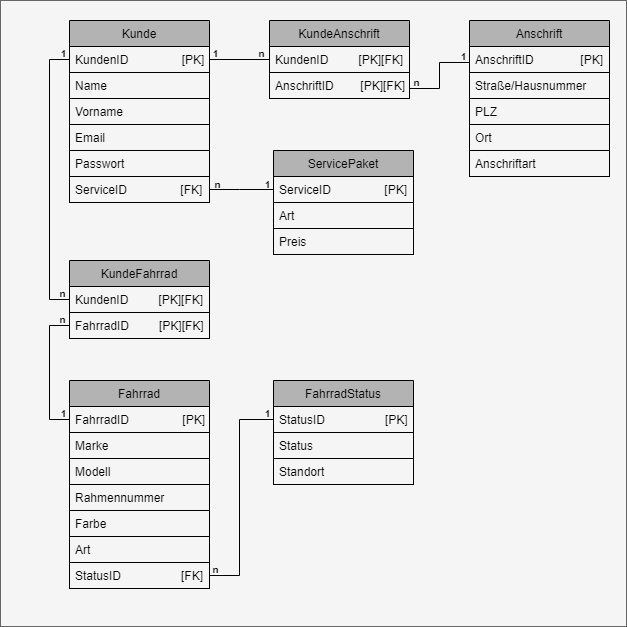

The diagram above was exported from draw.io. Its source (the exported page's mxGraphModel, read from the mxfile embedded in the PNG):
<mxGraphModel dx="460" dy="727" grid="1" gridSize="10" guides="1" tooltips="1" connect="1" arrows="1" fold="1" page="1" pageScale="1" pageWidth="827" pageHeight="1169" math="0" shadow="0">
  <root>
    <mxCell id="0" />
    <mxCell id="1" parent="0" />
    <mxCell id="44" value="" style="whiteSpace=wrap;html=1;aspect=fixed;rounded=0;startSize=26;strokeColor=#666666;fillColor=#f5f5f5;fontColor=#000000;" parent="1" vertex="1">
      <mxGeometry x="1" y="60" width="626" height="626" as="geometry" />
    </mxCell>
    <mxCell id="3" value="Kunde" style="swimlane;fontStyle=0;childLayout=stackLayout;horizontal=1;startSize=26;horizontalStack=0;resizeParent=1;resizeParentMax=0;resizeLast=0;collapsible=1;marginBottom=0;rounded=0;arcSize=15;strokeColor=#000000;fontColor=#000000;labelBackgroundColor=none;fillColor=#B3B3B3;" parent="1" vertex="1">
      <mxGeometry x="70" y="80" width="140" height="156" as="geometry">
        <mxRectangle x="330" y="350" width="70" height="26" as="alternateBounds" />
      </mxGeometry>
    </mxCell>
    <mxCell id="4" value="KundenID                [PK]" style="text;align=left;verticalAlign=top;spacingLeft=4;spacingRight=4;overflow=hidden;rotatable=0;points=[[0,0.5],[1,0.5]];portConstraint=eastwest;strokeColor=#000000;fontColor=#000000;" parent="3" vertex="1">
      <mxGeometry y="26" width="140" height="26" as="geometry" />
    </mxCell>
    <mxCell id="5" value="Name" style="text;align=left;verticalAlign=top;spacingLeft=4;spacingRight=4;overflow=hidden;rotatable=0;points=[[0,0.5],[1,0.5]];portConstraint=eastwest;strokeColor=#000000;fontColor=#000000;" parent="3" vertex="1">
      <mxGeometry y="52" width="140" height="26" as="geometry" />
    </mxCell>
    <mxCell id="6" value="Vorname" style="text;align=left;verticalAlign=top;spacingLeft=4;spacingRight=4;overflow=hidden;rotatable=0;points=[[0,0.5],[1,0.5]];portConstraint=eastwest;strokeColor=#000000;fontColor=#000000;" parent="3" vertex="1">
      <mxGeometry y="78" width="140" height="26" as="geometry" />
    </mxCell>
    <mxCell id="7" value="Email" style="text;align=left;verticalAlign=top;spacingLeft=4;spacingRight=4;overflow=hidden;rotatable=0;points=[[0,0.5],[1,0.5]];portConstraint=eastwest;strokeColor=#000000;fontColor=#000000;" parent="3" vertex="1">
      <mxGeometry y="104" width="140" height="26" as="geometry" />
    </mxCell>
    <mxCell id="9" value="Passwort" style="text;align=left;verticalAlign=top;spacingLeft=4;spacingRight=4;overflow=hidden;rotatable=0;points=[[0,0.5],[1,0.5]];portConstraint=eastwest;strokeColor=#000000;fontColor=#000000;" parent="3" vertex="1">
      <mxGeometry y="130" width="140" height="26" as="geometry" />
    </mxCell>
    <mxCell id="10" value="ServicePaket" style="swimlane;fontStyle=0;childLayout=stackLayout;horizontal=1;startSize=26;horizontalStack=0;resizeParent=1;resizeParentMax=0;resizeLast=0;collapsible=1;marginBottom=0;rounded=0;strokeColor=#000000;fontColor=#000000;fillColor=#B3B3B3;" parent="1" vertex="1">
      <mxGeometry x="274" y="210" width="140" height="104" as="geometry" />
    </mxCell>
    <mxCell id="11" value="ServiceID                [PK]" style="text;align=left;verticalAlign=top;spacingLeft=4;spacingRight=4;overflow=hidden;rotatable=0;points=[[0,0.5],[1,0.5]];portConstraint=eastwest;rounded=0;startSize=26;strokeColor=#000000;fontColor=#000000;" parent="10" vertex="1">
      <mxGeometry y="26" width="140" height="26" as="geometry" />
    </mxCell>
    <mxCell id="12" value="Art" style="text;align=left;verticalAlign=top;spacingLeft=4;spacingRight=4;overflow=hidden;rotatable=0;points=[[0,0.5],[1,0.5]];portConstraint=eastwest;rounded=0;startSize=26;strokeColor=#000000;fontColor=#000000;" parent="10" vertex="1">
      <mxGeometry y="52" width="140" height="26" as="geometry" />
    </mxCell>
    <mxCell id="13" value="Preis" style="text;align=left;verticalAlign=top;spacingLeft=4;spacingRight=4;overflow=hidden;rotatable=0;points=[[0,0.5],[1,0.5]];portConstraint=eastwest;rounded=0;startSize=26;strokeColor=#000000;fontColor=#000000;" parent="10" vertex="1">
      <mxGeometry y="78" width="140" height="26" as="geometry" />
    </mxCell>
    <mxCell id="15" value="Anschrift" style="swimlane;fontStyle=0;childLayout=stackLayout;horizontal=1;startSize=26;horizontalStack=0;resizeParent=1;resizeParentMax=0;resizeLast=0;collapsible=1;marginBottom=0;rounded=0;strokeColor=#000000;fontColor=#000000;fillColor=#B3B3B3;" parent="1" vertex="1">
      <mxGeometry x="470" y="80" width="140" height="156" as="geometry" />
    </mxCell>
    <mxCell id="16" value="AnschriftID              [PK]" style="text;align=left;verticalAlign=top;spacingLeft=4;spacingRight=4;overflow=hidden;rotatable=0;points=[[0,0.5],[1,0.5]];portConstraint=eastwest;rounded=0;startSize=26;strokeColor=#000000;fontColor=#000000;" parent="15" vertex="1">
      <mxGeometry y="26" width="140" height="26" as="geometry" />
    </mxCell>
    <mxCell id="17" value="Straße/Hausnummer" style="text;align=left;verticalAlign=top;spacingLeft=4;spacingRight=4;overflow=hidden;rotatable=0;points=[[0,0.5],[1,0.5]];portConstraint=eastwest;rounded=0;startSize=26;strokeColor=#000000;fontColor=#000000;" parent="15" vertex="1">
      <mxGeometry y="52" width="140" height="26" as="geometry" />
    </mxCell>
    <mxCell id="18" value="PLZ" style="text;align=left;verticalAlign=top;spacingLeft=4;spacingRight=4;overflow=hidden;rotatable=0;points=[[0,0.5],[1,0.5]];portConstraint=eastwest;rounded=0;startSize=26;strokeColor=#000000;fontColor=#000000;" parent="15" vertex="1">
      <mxGeometry y="78" width="140" height="26" as="geometry" />
    </mxCell>
    <mxCell id="19" value="Ort" style="text;align=left;verticalAlign=top;spacingLeft=4;spacingRight=4;overflow=hidden;rotatable=0;points=[[0,0.5],[1,0.5]];portConstraint=eastwest;rounded=0;startSize=26;strokeColor=#000000;fontColor=#000000;" parent="15" vertex="1">
      <mxGeometry y="104" width="140" height="26" as="geometry" />
    </mxCell>
    <mxCell id="20" value="Anschriftart" style="text;align=left;verticalAlign=top;spacingLeft=4;spacingRight=4;overflow=hidden;rotatable=0;points=[[0,0.5],[1,0.5]];portConstraint=eastwest;rounded=0;startSize=26;strokeColor=#000000;fontColor=#000000;" parent="15" vertex="1">
      <mxGeometry y="130" width="140" height="26" as="geometry" />
    </mxCell>
    <mxCell id="21" value="Fahrrad" style="swimlane;fontStyle=0;childLayout=stackLayout;horizontal=1;startSize=26;horizontalStack=0;resizeParent=1;resizeParentMax=0;resizeLast=0;collapsible=1;marginBottom=0;rounded=0;strokeColor=#000000;fontColor=#000000;fillColor=#B3B3B3;" parent="1" vertex="1">
      <mxGeometry x="70" y="440" width="140" height="208" as="geometry" />
    </mxCell>
    <mxCell id="22" value="FahrradID                [PK]" style="text;align=left;verticalAlign=top;spacingLeft=4;spacingRight=4;overflow=hidden;rotatable=0;points=[[0,0.5],[1,0.5]];portConstraint=eastwest;rounded=0;startSize=26;strokeColor=#000000;fontColor=#000000;" parent="21" vertex="1">
      <mxGeometry y="26" width="140" height="26" as="geometry" />
    </mxCell>
    <mxCell id="23" value="Marke" style="text;align=left;verticalAlign=top;spacingLeft=4;spacingRight=4;overflow=hidden;rotatable=0;points=[[0,0.5],[1,0.5]];portConstraint=eastwest;rounded=0;startSize=26;strokeColor=#000000;fontColor=#000000;" parent="21" vertex="1">
      <mxGeometry y="52" width="140" height="26" as="geometry" />
    </mxCell>
    <mxCell id="24" value="Modell" style="text;align=left;verticalAlign=top;spacingLeft=4;spacingRight=4;overflow=hidden;rotatable=0;points=[[0,0.5],[1,0.5]];portConstraint=eastwest;rounded=0;startSize=26;strokeColor=#000000;fontColor=#000000;" parent="21" vertex="1">
      <mxGeometry y="78" width="140" height="26" as="geometry" />
    </mxCell>
    <mxCell id="25" value="Rahmennummer" style="text;align=left;verticalAlign=top;spacingLeft=4;spacingRight=4;overflow=hidden;rotatable=0;points=[[0,0.5],[1,0.5]];portConstraint=eastwest;rounded=0;startSize=26;strokeColor=#000000;fontColor=#000000;" parent="21" vertex="1">
      <mxGeometry y="104" width="140" height="26" as="geometry" />
    </mxCell>
    <mxCell id="26" value="Farbe" style="text;align=left;verticalAlign=top;spacingLeft=4;spacingRight=4;overflow=hidden;rotatable=0;points=[[0,0.5],[1,0.5]];portConstraint=eastwest;rounded=0;startSize=26;strokeColor=#000000;fontColor=#000000;" parent="21" vertex="1">
      <mxGeometry y="130" width="140" height="26" as="geometry" />
    </mxCell>
    <mxCell id="27" value="Art" style="text;align=left;verticalAlign=top;spacingLeft=4;spacingRight=4;overflow=hidden;rotatable=0;points=[[0,0.5],[1,0.5]];portConstraint=eastwest;rounded=0;startSize=26;strokeColor=#000000;fontColor=#000000;" parent="21" vertex="1">
      <mxGeometry y="156" width="140" height="26" as="geometry" />
    </mxCell>
    <mxCell id="28" value="StatusID                  [FK]" style="text;align=left;verticalAlign=top;spacingLeft=4;spacingRight=4;overflow=hidden;rotatable=0;points=[[0,0.5],[1,0.5]];portConstraint=eastwest;rounded=0;startSize=26;strokeColor=#000000;fontColor=#000000;" parent="21" vertex="1">
      <mxGeometry y="182" width="140" height="26" as="geometry" />
    </mxCell>
    <mxCell id="29" value="KundeAnschrift" style="swimlane;fontStyle=0;childLayout=stackLayout;horizontal=1;startSize=26;horizontalStack=0;resizeParent=1;resizeParentMax=0;resizeLast=0;collapsible=1;marginBottom=0;rounded=0;strokeColor=#000000;fontColor=#000000;fillColor=#B3B3B3;" parent="1" vertex="1">
      <mxGeometry x="270" y="80" width="140" height="78" as="geometry" />
    </mxCell>
    <mxCell id="30" value="KundenID         [PK][FK]" style="text;align=left;verticalAlign=top;spacingLeft=4;spacingRight=4;overflow=hidden;rotatable=0;points=[[0,0.5],[1,0.5]];portConstraint=eastwest;rounded=0;startSize=26;strokeColor=#000000;fontColor=#000000;" parent="29" vertex="1">
      <mxGeometry y="26" width="140" height="26" as="geometry" />
    </mxCell>
    <mxCell id="31" value="AnschriftID        [PK][FK]" style="text;align=left;verticalAlign=top;spacingLeft=4;spacingRight=4;overflow=hidden;rotatable=0;points=[[0,0.5],[1,0.5]];portConstraint=eastwest;rounded=0;startSize=26;strokeColor=#000000;fontColor=#000000;" parent="29" vertex="1">
      <mxGeometry y="52" width="140" height="26" as="geometry" />
    </mxCell>
    <mxCell id="35" value="KundeFahrrad" style="swimlane;fontStyle=0;childLayout=stackLayout;horizontal=1;startSize=26;horizontalStack=0;resizeParent=1;resizeParentMax=0;resizeLast=0;collapsible=1;marginBottom=0;rounded=0;strokeColor=#000000;fontColor=#000000;fillColor=#B3B3B3;" parent="1" vertex="1">
      <mxGeometry x="70" y="320" width="140" height="78" as="geometry" />
    </mxCell>
    <mxCell id="36" value="KundenID         [PK][FK]" style="text;align=left;verticalAlign=top;spacingLeft=4;spacingRight=4;overflow=hidden;rotatable=0;points=[[0,0.5],[1,0.5]];portConstraint=eastwest;rounded=0;startSize=26;strokeColor=#000000;fontColor=#000000;" parent="35" vertex="1">
      <mxGeometry y="26" width="140" height="26" as="geometry" />
    </mxCell>
    <mxCell id="38" value="FahrradID         [PK][FK]" style="text;align=left;verticalAlign=top;spacingLeft=4;spacingRight=4;overflow=hidden;rotatable=0;points=[[0,0.5],[1,0.5]];portConstraint=eastwest;rounded=0;startSize=26;strokeColor=#000000;fontColor=#000000;" parent="35" vertex="1">
      <mxGeometry y="52" width="140" height="26" as="geometry" />
    </mxCell>
    <mxCell id="39" value="" style="endArrow=none;html=1;startSize=26;exitX=0;exitY=0.5;exitDx=0;exitDy=0;entryX=0;entryY=0.5;entryDx=0;entryDy=0;rounded=0;strokeColor=#000000;fontColor=#000000;" parent="1" source="4" target="36" edge="1">
      <mxGeometry width="50" height="50" relative="1" as="geometry">
        <mxPoint x="380" y="330" as="sourcePoint" />
        <mxPoint x="430" y="280" as="targetPoint" />
        <Array as="points">
          <mxPoint x="50" y="119" />
          <mxPoint x="50" y="359" />
        </Array>
      </mxGeometry>
    </mxCell>
    <mxCell id="40" value="" style="endArrow=none;html=1;startSize=26;exitX=1;exitY=0.5;exitDx=0;exitDy=0;entryX=0;entryY=0.5;entryDx=0;entryDy=0;rounded=0;strokeColor=#000000;fontColor=#000000;" parent="1" source="4" target="30" edge="1">
      <mxGeometry width="50" height="50" relative="1" as="geometry">
        <mxPoint x="380" y="330" as="sourcePoint" />
        <mxPoint x="430" y="280" as="targetPoint" />
      </mxGeometry>
    </mxCell>
    <mxCell id="41" value="" style="endArrow=none;html=1;startSize=26;exitX=0;exitY=0.5;exitDx=0;exitDy=0;entryX=0;entryY=0.5;entryDx=0;entryDy=0;rounded=0;strokeColor=#000000;fontColor=#000000;" parent="1" source="38" target="22" edge="1">
      <mxGeometry width="50" height="50" relative="1" as="geometry">
        <mxPoint x="220" y="129" as="sourcePoint" />
        <mxPoint x="280" y="129" as="targetPoint" />
        <Array as="points">
          <mxPoint x="50" y="385" />
          <mxPoint x="50" y="479" />
        </Array>
      </mxGeometry>
    </mxCell>
    <mxCell id="42" value="" style="endArrow=none;html=1;rounded=0;startSize=26;entryX=0;entryY=0.5;entryDx=0;entryDy=0;exitX=1;exitY=0.5;exitDx=0;exitDy=0;strokeColor=#000000;fontColor=#000000;" parent="1" edge="1">
      <mxGeometry width="50" height="50" relative="1" as="geometry">
        <mxPoint x="410" y="148" as="sourcePoint" />
        <mxPoint x="470" y="122" as="targetPoint" />
        <Array as="points">
          <mxPoint x="440" y="148" />
          <mxPoint x="440" y="122" />
        </Array>
      </mxGeometry>
    </mxCell>
    <mxCell id="43" value="" style="endArrow=none;html=1;rounded=0;startSize=26;entryX=0;entryY=0.5;entryDx=0;entryDy=0;exitX=1;exitY=0.5;exitDx=0;exitDy=0;strokeColor=#000000;fontColor=#000000;" parent="1" source="8" target="11" edge="1">
      <mxGeometry width="50" height="50" relative="1" as="geometry">
        <mxPoint x="210" y="262" as="sourcePoint" />
        <mxPoint x="270" y="236" as="targetPoint" />
        <Array as="points">
          <mxPoint x="240" y="249" />
        </Array>
      </mxGeometry>
    </mxCell>
    <mxCell id="45" value="FahrradStatus" style="swimlane;fontStyle=0;childLayout=stackLayout;horizontal=1;startSize=26;horizontalStack=0;resizeParent=1;resizeParentMax=0;resizeLast=0;collapsible=1;marginBottom=0;rounded=0;strokeColor=#000000;fontColor=#000000;fillColor=#B3B3B3;" parent="1" vertex="1">
      <mxGeometry x="274" y="440" width="140" height="104" as="geometry" />
    </mxCell>
    <mxCell id="46" value="StatusID                  [PK]" style="text;align=left;verticalAlign=top;spacingLeft=4;spacingRight=4;overflow=hidden;rotatable=0;points=[[0,0.5],[1,0.5]];portConstraint=eastwest;rounded=0;startSize=26;strokeColor=#000000;fontColor=#000000;" parent="45" vertex="1">
      <mxGeometry y="26" width="140" height="26" as="geometry" />
    </mxCell>
    <mxCell id="47" value="Status" style="text;align=left;verticalAlign=top;spacingLeft=4;spacingRight=4;overflow=hidden;rotatable=0;points=[[0,0.5],[1,0.5]];portConstraint=eastwest;rounded=0;startSize=26;strokeColor=#000000;fontColor=#000000;" parent="45" vertex="1">
      <mxGeometry y="52" width="140" height="26" as="geometry" />
    </mxCell>
    <mxCell id="48" value="Standort" style="text;align=left;verticalAlign=top;spacingLeft=4;spacingRight=4;overflow=hidden;rotatable=0;points=[[0,0.5],[1,0.5]];portConstraint=eastwest;rounded=0;startSize=26;strokeColor=#000000;fontColor=#000000;" parent="45" vertex="1">
      <mxGeometry y="78" width="140" height="26" as="geometry" />
    </mxCell>
    <mxCell id="53" value="" style="endArrow=none;html=1;entryX=0;entryY=0.5;entryDx=0;entryDy=0;exitX=1;exitY=0.5;exitDx=0;exitDy=0;strokeColor=#000000;rounded=0;" parent="1" source="28" target="46" edge="1">
      <mxGeometry width="50" height="50" relative="1" as="geometry">
        <mxPoint x="670" y="430" as="sourcePoint" />
        <mxPoint x="720" y="380" as="targetPoint" />
        <Array as="points">
          <mxPoint x="240" y="635" />
          <mxPoint x="240" y="479" />
        </Array>
      </mxGeometry>
    </mxCell>
    <mxCell id="54" value="&lt;font style=&quot;font-size: 10px&quot;&gt;1&lt;/font&gt;" style="text;strokeColor=none;fillColor=none;html=1;fontSize=24;fontStyle=1;verticalAlign=middle;align=center;fontColor=#000000;" parent="1" vertex="1">
      <mxGeometry x="454" y="97" width="20" height="30" as="geometry" />
    </mxCell>
    <mxCell id="55" value="&lt;font style=&quot;font-size: 10px&quot;&gt;n&lt;/font&gt;" style="text;strokeColor=none;fillColor=none;html=1;fontSize=24;fontStyle=1;verticalAlign=middle;align=center;fontColor=#000000;" parent="1" vertex="1">
      <mxGeometry x="407" y="124" width="19" height="27" as="geometry" />
    </mxCell>
    <mxCell id="56" value="&lt;font style=&quot;font-size: 10px&quot;&gt;n&lt;/font&gt;" style="text;strokeColor=none;fillColor=none;html=1;fontSize=24;fontStyle=1;verticalAlign=middle;align=center;fontColor=#000000;" parent="1" vertex="1">
      <mxGeometry x="252" y="95" width="19" height="27" as="geometry" />
    </mxCell>
    <mxCell id="57" value="&lt;font style=&quot;font-size: 10px&quot;&gt;1&lt;/font&gt;" style="text;strokeColor=none;fillColor=none;html=1;fontSize=24;fontStyle=1;verticalAlign=middle;align=center;fontColor=#000000;" parent="1" vertex="1">
      <mxGeometry x="206" y="94" width="20" height="30" as="geometry" />
    </mxCell>
    <mxCell id="58" value="&lt;font style=&quot;font-size: 10px&quot;&gt;n&lt;/font&gt;" style="text;strokeColor=none;fillColor=none;html=1;fontSize=24;fontStyle=1;verticalAlign=middle;align=center;fontColor=#000000;" parent="1" vertex="1">
      <mxGeometry x="208" y="226" width="19" height="27" as="geometry" />
    </mxCell>
    <mxCell id="59" value="&lt;font style=&quot;font-size: 10px&quot;&gt;1&lt;/font&gt;" style="text;strokeColor=none;fillColor=none;html=1;fontSize=24;fontStyle=1;verticalAlign=middle;align=center;fontColor=#000000;" parent="1" vertex="1">
      <mxGeometry x="258" y="224.5" width="20" height="30" as="geometry" />
    </mxCell>
    <mxCell id="60" value="&lt;font style=&quot;font-size: 10px&quot;&gt;1&lt;/font&gt;" style="text;strokeColor=none;fillColor=none;html=1;fontSize=24;fontStyle=1;verticalAlign=middle;align=center;fontColor=#000000;" parent="1" vertex="1">
      <mxGeometry x="54" y="94" width="20" height="30" as="geometry" />
    </mxCell>
    <mxCell id="61" value="&lt;font style=&quot;font-size: 10px&quot;&gt;n&lt;/font&gt;" style="text;strokeColor=none;fillColor=none;html=1;fontSize=24;fontStyle=1;verticalAlign=middle;align=center;fontColor=#000000;" parent="1" vertex="1">
      <mxGeometry x="53" y="335" width="19" height="27" as="geometry" />
    </mxCell>
    <mxCell id="62" value="&lt;font style=&quot;font-size: 10px&quot;&gt;n&lt;/font&gt;" style="text;strokeColor=none;fillColor=none;html=1;fontSize=24;fontStyle=1;verticalAlign=middle;align=center;fontColor=#000000;" parent="1" vertex="1">
      <mxGeometry x="53" y="361" width="19" height="27" as="geometry" />
    </mxCell>
    <mxCell id="63" value="&lt;font style=&quot;font-size: 10px&quot;&gt;1&lt;/font&gt;" style="text;strokeColor=none;fillColor=none;html=1;fontSize=24;fontStyle=1;verticalAlign=middle;align=center;fontColor=#000000;" parent="1" vertex="1">
      <mxGeometry x="54" y="454" width="20" height="30" as="geometry" />
    </mxCell>
    <mxCell id="64" value="&lt;font style=&quot;font-size: 10px&quot;&gt;1&lt;/font&gt;" style="text;strokeColor=none;fillColor=none;html=1;fontSize=24;fontStyle=1;verticalAlign=middle;align=center;fontColor=#000000;" parent="1" vertex="1">
      <mxGeometry x="258" y="454" width="20" height="30" as="geometry" />
    </mxCell>
    <mxCell id="65" value="&lt;font style=&quot;font-size: 10px&quot;&gt;n&lt;/font&gt;" style="text;strokeColor=none;fillColor=none;html=1;fontSize=24;fontStyle=1;verticalAlign=middle;align=center;fontColor=#000000;" parent="1" vertex="1">
      <mxGeometry x="206" y="611" width="19" height="27" as="geometry" />
    </mxCell>
    <mxCell id="8" value="ServiceID                [FK]" style="text;align=left;verticalAlign=top;spacingLeft=4;spacingRight=4;overflow=hidden;rotatable=0;points=[[0,0.5],[1,0.5]];portConstraint=eastwest;strokeColor=#000000;fontColor=#000000;" parent="1" vertex="1">
      <mxGeometry x="70" y="236" width="140" height="26" as="geometry" />
    </mxCell>
  </root>
</mxGraphModel>